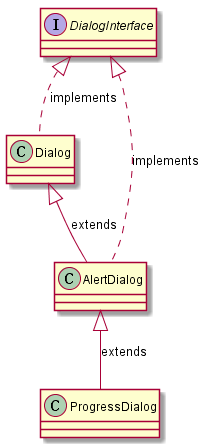

The diagram above was rendered by PlantUML. Its source (embedded in the PNG):
@startuml

interface DialogInterface

class Dialog
DialogInterface <|.. Dialog : implements

class AlertDialog
Dialog <|-- AlertDialog : extends
DialogInterface <|.. AlertDialog : implements

class ProgressDialog
AlertDialog <|-- ProgressDialog : extends

@enduml